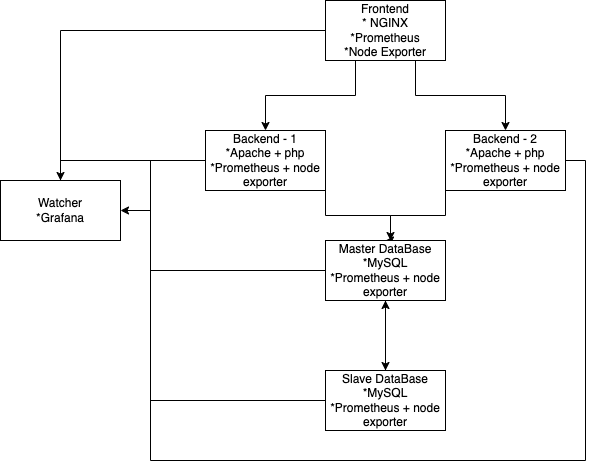

The diagram above was exported from draw.io. Its source (the exported page's mxGraphModel, read from the mxfile embedded in the PNG):
<mxGraphModel dx="1386" dy="676" grid="1" gridSize="10" guides="1" tooltips="1" connect="1" arrows="1" fold="1" page="1" pageScale="1" pageWidth="850" pageHeight="1100" math="0" shadow="0" extFonts="Permanent Marker^https://fonts.googleapis.com/css?family=Permanent+Marker">
  <root>
    <mxCell id="0" />
    <mxCell id="1" parent="0" />
    <mxCell id="zK564wWoq6AAKpFuLyo1-3" value="" style="edgeStyle=orthogonalEdgeStyle;rounded=0;orthogonalLoop=1;jettySize=auto;html=1;exitX=0.25;exitY=1;exitDx=0;exitDy=0;" edge="1" parent="1" source="zK564wWoq6AAKpFuLyo1-1" target="zK564wWoq6AAKpFuLyo1-2">
      <mxGeometry relative="1" as="geometry" />
    </mxCell>
    <mxCell id="zK564wWoq6AAKpFuLyo1-4" style="edgeStyle=orthogonalEdgeStyle;rounded=0;orthogonalLoop=1;jettySize=auto;html=1;exitX=0.75;exitY=1;exitDx=0;exitDy=0;" edge="1" parent="1" source="zK564wWoq6AAKpFuLyo1-1" target="zK564wWoq6AAKpFuLyo1-5">
      <mxGeometry relative="1" as="geometry">
        <mxPoint x="480" y="210" as="targetPoint" />
      </mxGeometry>
    </mxCell>
    <mxCell id="zK564wWoq6AAKpFuLyo1-15" style="edgeStyle=orthogonalEdgeStyle;rounded=0;orthogonalLoop=1;jettySize=auto;html=1;exitX=0;exitY=0.5;exitDx=0;exitDy=0;entryX=0.5;entryY=0;entryDx=0;entryDy=0;" edge="1" parent="1" source="zK564wWoq6AAKpFuLyo1-1" target="zK564wWoq6AAKpFuLyo1-21">
      <mxGeometry relative="1" as="geometry">
        <mxPoint x="90" y="240" as="targetPoint" />
      </mxGeometry>
    </mxCell>
    <mxCell id="zK564wWoq6AAKpFuLyo1-1" value="Frontend&lt;br&gt;* NGINX&lt;br&gt;*Prometheus&lt;br&gt;*Node Exporter" style="rounded=0;whiteSpace=wrap;html=1;" vertex="1" parent="1">
      <mxGeometry x="365" y="80" width="120" height="60" as="geometry" />
    </mxCell>
    <mxCell id="zK564wWoq6AAKpFuLyo1-7" style="edgeStyle=orthogonalEdgeStyle;rounded=0;orthogonalLoop=1;jettySize=auto;html=1;exitX=1;exitY=1;exitDx=0;exitDy=0;entryX=0.5;entryY=0;entryDx=0;entryDy=0;" edge="1" parent="1" source="zK564wWoq6AAKpFuLyo1-2" target="zK564wWoq6AAKpFuLyo1-6">
      <mxGeometry relative="1" as="geometry">
        <Array as="points">
          <mxPoint x="365" y="295" />
          <mxPoint x="430" y="295" />
          <mxPoint x="430" y="320" />
        </Array>
      </mxGeometry>
    </mxCell>
    <mxCell id="zK564wWoq6AAKpFuLyo1-16" style="edgeStyle=orthogonalEdgeStyle;rounded=0;orthogonalLoop=1;jettySize=auto;html=1;exitX=0;exitY=0.5;exitDx=0;exitDy=0;entryX=0.75;entryY=0;entryDx=0;entryDy=0;" edge="1" parent="1" source="zK564wWoq6AAKpFuLyo1-2" target="zK564wWoq6AAKpFuLyo1-21">
      <mxGeometry relative="1" as="geometry">
        <mxPoint x="90" y="240" as="targetPoint" />
        <Array as="points">
          <mxPoint x="100" y="240" />
          <mxPoint x="100" y="300" />
        </Array>
      </mxGeometry>
    </mxCell>
    <mxCell id="zK564wWoq6AAKpFuLyo1-2" value="Backend - 1&lt;br&gt;*Apache + php&lt;br&gt;*Prometheus + node exporter" style="whiteSpace=wrap;html=1;rounded=0;" vertex="1" parent="1">
      <mxGeometry x="245" y="210" width="120" height="60" as="geometry" />
    </mxCell>
    <mxCell id="zK564wWoq6AAKpFuLyo1-8" style="edgeStyle=orthogonalEdgeStyle;rounded=0;orthogonalLoop=1;jettySize=auto;html=1;exitX=0;exitY=1;exitDx=0;exitDy=0;" edge="1" parent="1" source="zK564wWoq6AAKpFuLyo1-5">
      <mxGeometry relative="1" as="geometry">
        <mxPoint x="430" y="320" as="targetPoint" />
      </mxGeometry>
    </mxCell>
    <mxCell id="zK564wWoq6AAKpFuLyo1-17" style="edgeStyle=orthogonalEdgeStyle;rounded=0;orthogonalLoop=1;jettySize=auto;html=1;exitX=1;exitY=0.5;exitDx=0;exitDy=0;entryX=0.75;entryY=0;entryDx=0;entryDy=0;" edge="1" parent="1" source="zK564wWoq6AAKpFuLyo1-5" target="zK564wWoq6AAKpFuLyo1-21">
      <mxGeometry relative="1" as="geometry">
        <mxPoint x="90" y="240" as="targetPoint" />
        <Array as="points">
          <mxPoint x="625" y="240" />
          <mxPoint x="625" y="540" />
          <mxPoint x="190" y="540" />
          <mxPoint x="190" y="240" />
          <mxPoint x="100" y="240" />
          <mxPoint x="100" y="310" />
        </Array>
      </mxGeometry>
    </mxCell>
    <mxCell id="zK564wWoq6AAKpFuLyo1-5" value="Backend - 2&lt;br style=&quot;border-color: var(--border-color);&quot;&gt;*Apache + php&lt;br style=&quot;border-color: var(--border-color);&quot;&gt;*Prometheus + node exporter" style="rounded=0;whiteSpace=wrap;html=1;" vertex="1" parent="1">
      <mxGeometry x="485" y="210" width="120" height="60" as="geometry" />
    </mxCell>
    <mxCell id="zK564wWoq6AAKpFuLyo1-12" style="edgeStyle=orthogonalEdgeStyle;rounded=0;orthogonalLoop=1;jettySize=auto;html=1;exitX=0.5;exitY=1;exitDx=0;exitDy=0;entryX=0.5;entryY=0;entryDx=0;entryDy=0;" edge="1" parent="1" source="zK564wWoq6AAKpFuLyo1-6" target="zK564wWoq6AAKpFuLyo1-9">
      <mxGeometry relative="1" as="geometry" />
    </mxCell>
    <mxCell id="zK564wWoq6AAKpFuLyo1-18" style="edgeStyle=orthogonalEdgeStyle;rounded=0;orthogonalLoop=1;jettySize=auto;html=1;exitX=0;exitY=0.5;exitDx=0;exitDy=0;entryX=0.75;entryY=0;entryDx=0;entryDy=0;" edge="1" parent="1" source="zK564wWoq6AAKpFuLyo1-6" target="zK564wWoq6AAKpFuLyo1-21">
      <mxGeometry relative="1" as="geometry">
        <mxPoint x="90" y="240" as="targetPoint" />
        <Array as="points">
          <mxPoint x="190" y="350" />
          <mxPoint x="190" y="240" />
          <mxPoint x="100" y="240" />
          <mxPoint x="100" y="300" />
        </Array>
      </mxGeometry>
    </mxCell>
    <mxCell id="zK564wWoq6AAKpFuLyo1-6" value="Master DataBase&lt;br&gt;*MySQL&lt;br&gt;*Prometheus + node exporter" style="rounded=0;whiteSpace=wrap;html=1;" vertex="1" parent="1">
      <mxGeometry x="365" y="320" width="120" height="60" as="geometry" />
    </mxCell>
    <mxCell id="zK564wWoq6AAKpFuLyo1-13" style="edgeStyle=orthogonalEdgeStyle;rounded=0;orthogonalLoop=1;jettySize=auto;html=1;exitX=0.5;exitY=0;exitDx=0;exitDy=0;entryX=0.5;entryY=1;entryDx=0;entryDy=0;" edge="1" parent="1" source="zK564wWoq6AAKpFuLyo1-9" target="zK564wWoq6AAKpFuLyo1-6">
      <mxGeometry relative="1" as="geometry" />
    </mxCell>
    <mxCell id="zK564wWoq6AAKpFuLyo1-19" style="edgeStyle=orthogonalEdgeStyle;rounded=0;orthogonalLoop=1;jettySize=auto;html=1;exitX=0;exitY=0.5;exitDx=0;exitDy=0;entryX=1;entryY=0.5;entryDx=0;entryDy=0;" edge="1" parent="1" source="zK564wWoq6AAKpFuLyo1-9" target="zK564wWoq6AAKpFuLyo1-21">
      <mxGeometry relative="1" as="geometry">
        <mxPoint x="90" y="240" as="targetPoint" />
        <Array as="points">
          <mxPoint x="190" y="480" />
          <mxPoint x="190" y="290" />
        </Array>
      </mxGeometry>
    </mxCell>
    <mxCell id="zK564wWoq6AAKpFuLyo1-9" value="Slave DataBase&lt;br&gt;*MySQL&lt;br style=&quot;border-color: var(--border-color);&quot;&gt;*Prometheus + node exporter" style="whiteSpace=wrap;html=1;rounded=0;" vertex="1" parent="1">
      <mxGeometry x="365" y="450" width="120" height="60" as="geometry" />
    </mxCell>
    <mxCell id="zK564wWoq6AAKpFuLyo1-21" value="Watcher&lt;br&gt;*Grafana" style="rounded=0;whiteSpace=wrap;html=1;" vertex="1" parent="1">
      <mxGeometry x="40" y="260" width="120" height="60" as="geometry" />
    </mxCell>
  </root>
</mxGraphModel>